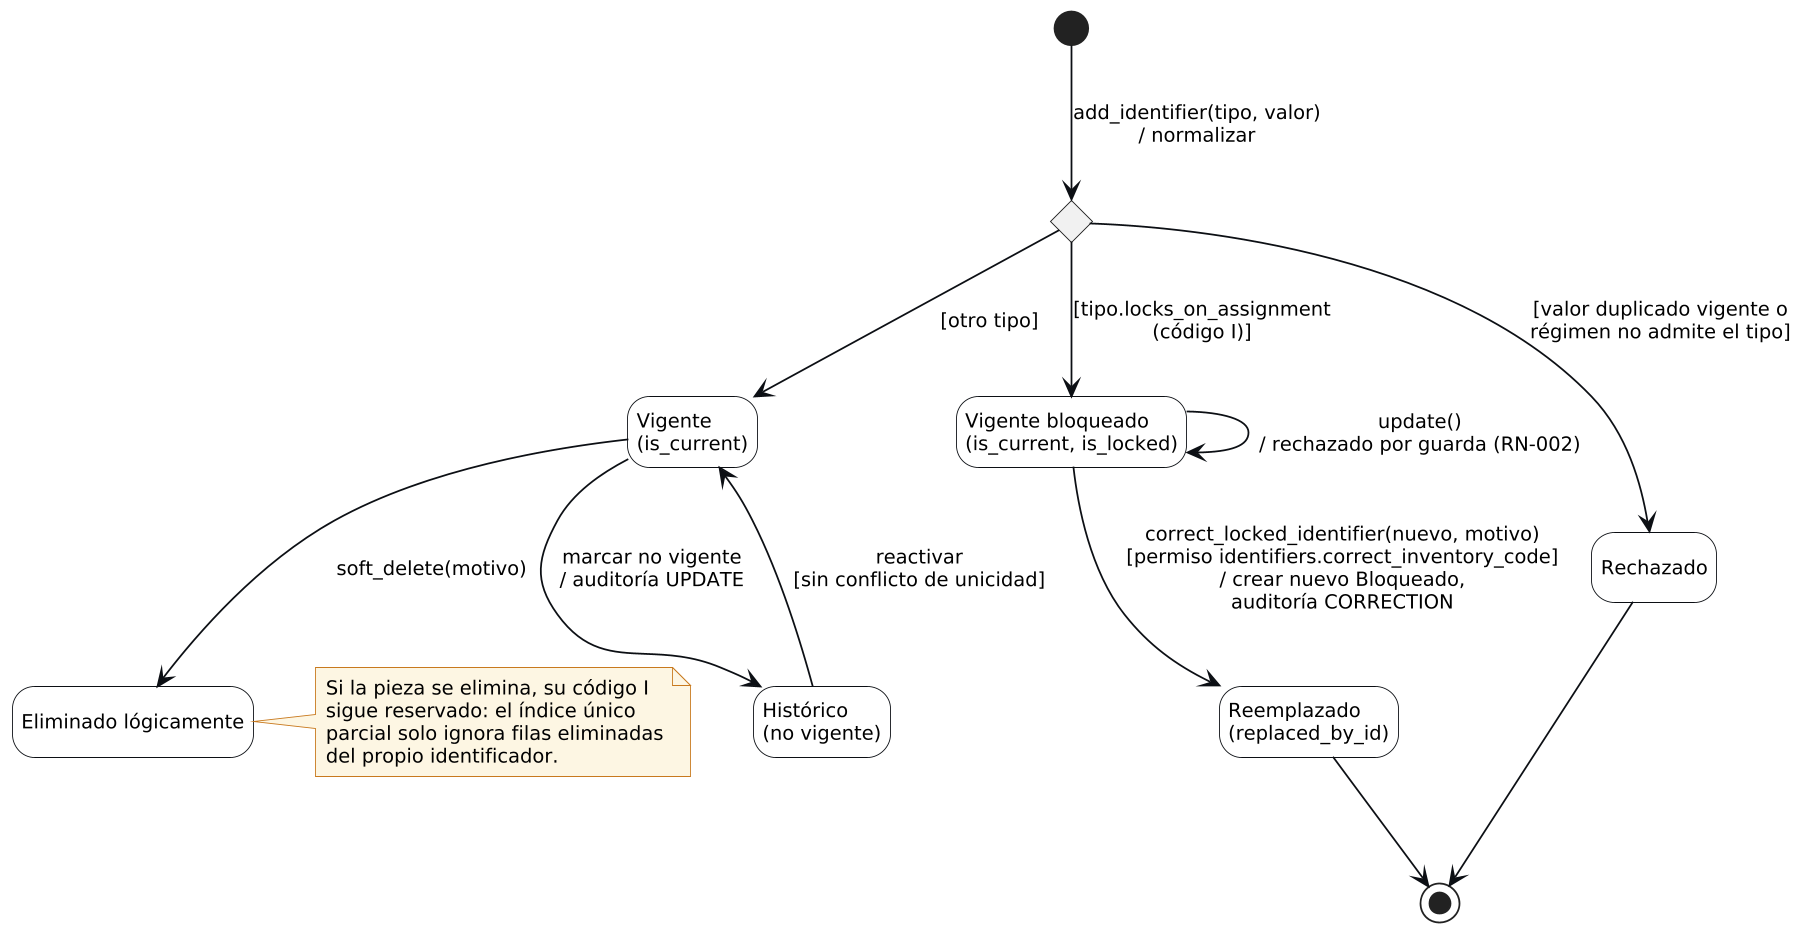

The diagram above was rendered by PlantUML. Its source (embedded in the PNG):
@startuml st_identificador
!include _header.iuml
hide empty description
state c <<choice>>
[*] --> c : add_identifier(tipo, valor)\n/ normalizar
c --> Bloqueado : [tipo.locks_on_assignment\n(código I)]
c --> Vigente : [otro tipo]
c --> Rechazado : [valor duplicado vigente o\nrégimen no admite el tipo]
state "Vigente\n(is_current)" as Vigente
state "Vigente bloqueado\n(is_current, is_locked)" as Bloqueado
state "Histórico\n(no vigente)" as Hist
state "Reemplazado\n(replaced_by_id)" as Repl
state "Eliminado lógicamente" as Del
state "Rechazado" as Rechazado
Vigente --> Hist : marcar no vigente\n/ auditoría UPDATE
Vigente --> Del : soft_delete(motivo)
Bloqueado --> Repl : correct_locked_identifier(nuevo, motivo)\n[permiso identifiers.correct_inventory_code]\n/ crear nuevo Bloqueado,\nauditoría CORRECTION
Bloqueado --> Bloqueado : update()\n/ rechazado por guarda (RN-002)
Hist --> Vigente : reactivar\n[sin conflicto de unicidad]
Rechazado --> [*]
Repl --> [*]
note right of Del
  Si la pieza se elimina, su código I
  sigue reservado: el índice único
  parcial solo ignora filas eliminadas
  del propio identificador.
end note
@enduml